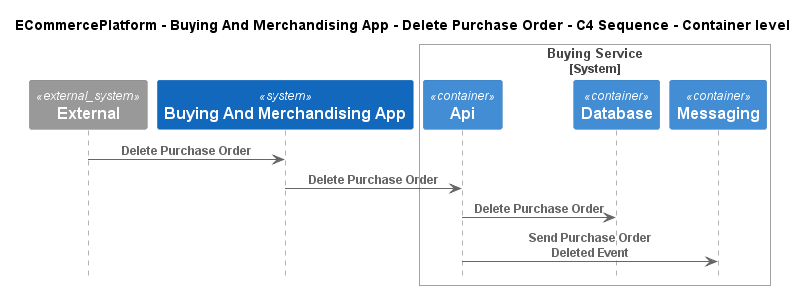

The diagram above was rendered by PlantUML. Its source (embedded in the PNG):
@startuml
!pragma layout smetana
!include ..\..\..\..\..\.c4s\C4_Sequence.puml

title ECommercePlatform - Buying And Merchandising App - Delete Purchase Order - C4 Sequence - Container level

System_Ext(C4InterFlow.SoftwareSystems.ExternalSystem, "External", "")
System(ECommercePlatform.SoftwareSystems.BuyingAndMerchandisingApp, "Buying And Merchandising App", "")

System_Boundary(ECommercePlatform.SoftwareSystems.BuyingService, "Buying Service")
    Container(ECommercePlatform.SoftwareSystems.BuyingService.Containers.Api, "Api", "", "")
    Container(ECommercePlatform.SoftwareSystems.BuyingService.Containers.Database, "Database", "", "")
    Container(ECommercePlatform.SoftwareSystems.BuyingService.Containers.Messaging, "Messaging", "", "")
Boundary_End()

Rel(C4InterFlow.SoftwareSystems.ExternalSystem, ECommercePlatform.SoftwareSystems.BuyingAndMerchandisingApp, "Delete Purchase Order")
Rel(ECommercePlatform.SoftwareSystems.BuyingAndMerchandisingApp, ECommercePlatform.SoftwareSystems.BuyingService.Containers.Api, "Delete Purchase Order")
Rel(ECommercePlatform.SoftwareSystems.BuyingService.Containers.Api, ECommercePlatform.SoftwareSystems.BuyingService.Containers.Database, "Delete Purchase Order")
Rel(ECommercePlatform.SoftwareSystems.BuyingService.Containers.Api, ECommercePlatform.SoftwareSystems.BuyingService.Containers.Messaging, "Send Purchase Order Deleted Event")


@enduml